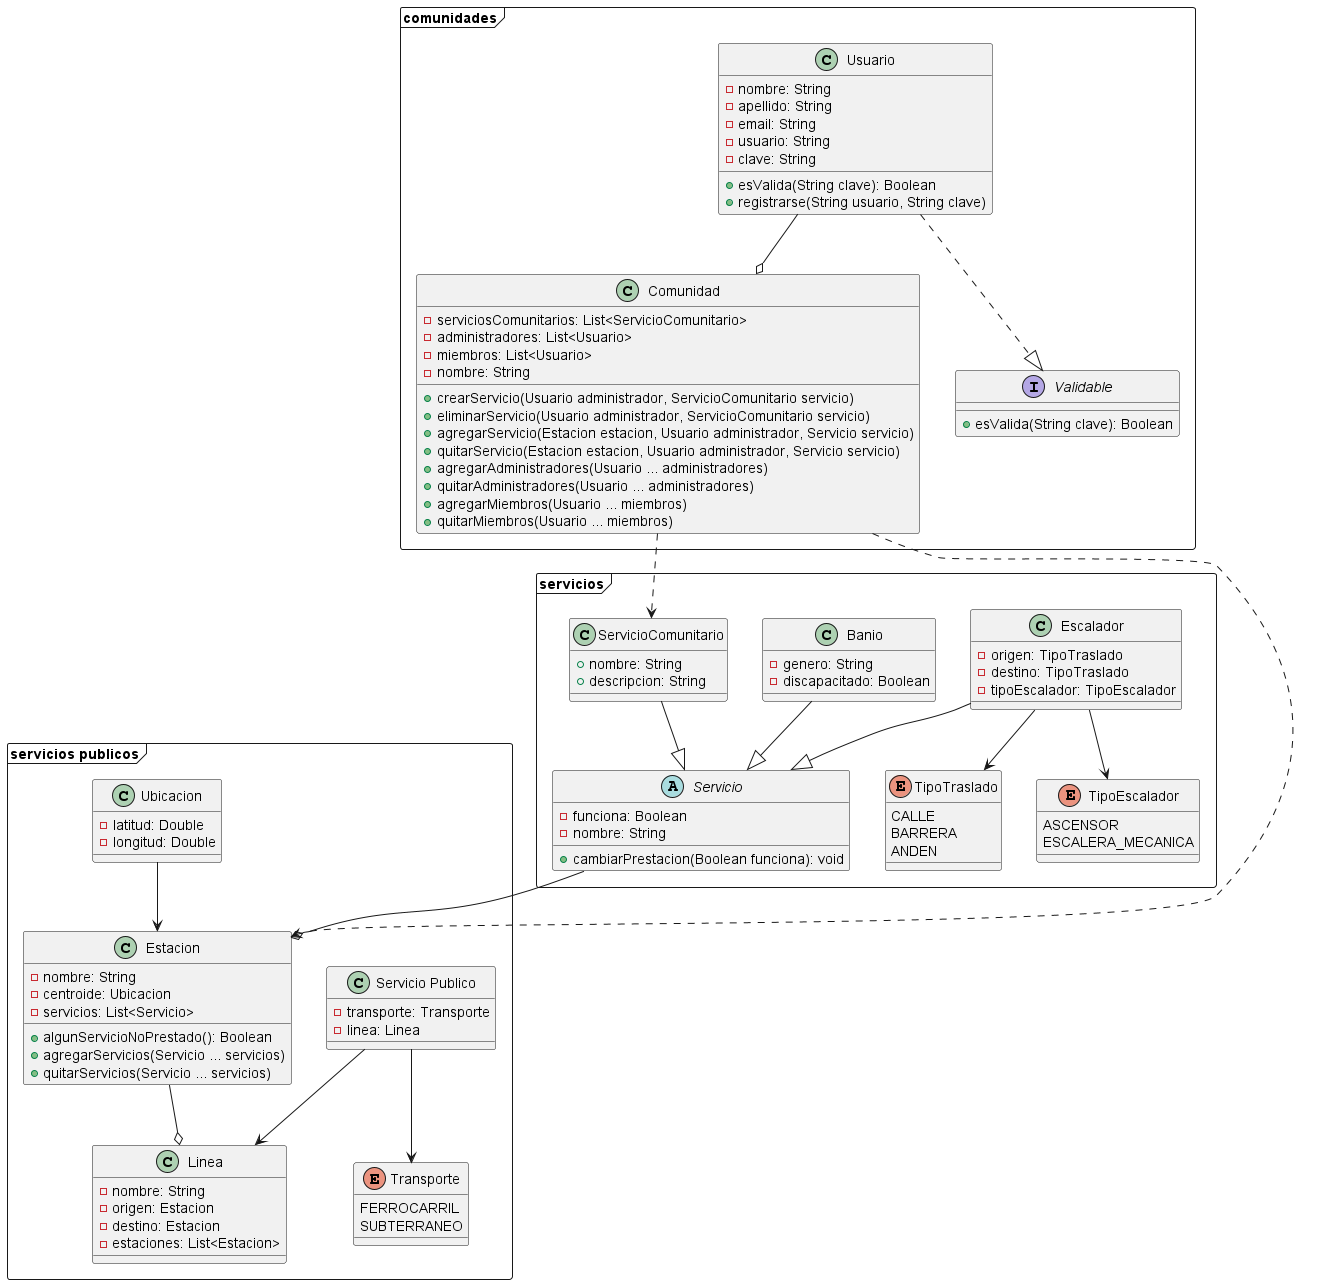

The diagram above was rendered by PlantUML. Its source (embedded in the PNG):
@startuml
package "servicios publicos" <<Frame>>  {
    class "Servicio Publico" {
        -transporte: Transporte
        -linea: Linea
    }
    "Servicio Publico" --> Transporte
    "Servicio Publico" --> Linea

    enum Transporte {
        FERROCARRIL
        SUBTERRANEO
    }

    class Linea {
        -nombre: String
        -origen: Estacion
        -destino: Estacion
        -estaciones: List<Estacion>
    }

    class Estacion {
        -nombre: String
        -centroide: Ubicacion
        -servicios: List<Servicio>
        +algunServicioNoPrestado(): Boolean
        +agregarServicios(Servicio ... servicios)
        +quitarServicios(Servicio ... servicios)
    }
    Estacion --o Linea

    class Ubicacion {
        -latitud: Double
        -longitud: Double
    }
    Ubicacion --> Estacion
}

package servicios <<Frame>> {
    abstract Servicio {
        -funciona: Boolean
        -nombre: String
        +cambiarPrestacion(Boolean funciona): void
    }
    Servicio --o Estacion

    class Escalador {
        -origen: TipoTraslado
        -destino: TipoTraslado
        -tipoEscalador: TipoEscalador
    }
    Escalador --|> Servicio
    Escalador --> TipoTraslado
    Escalador --> TipoEscalador

    enum TipoTraslado {
        CALLE
        BARRERA
        ANDEN
    }

    enum TipoEscalador {
        ASCENSOR
        ESCALERA_MECANICA
    }

    class Banio {
        -genero: String
        -discapacitado: Boolean
    }
    Banio --|> Servicio

    class ServicioComunitario {
        +nombre: String
        +descripcion: String
    }
    ServicioComunitario --|> Servicio
}

package comunidades <<Frame>> {
    class Comunidad {
        -serviciosComunitarios: List<ServicioComunitario>
        -administradores: List<Usuario>
        -miembros: List<Usuario>
        -nombre: String
        +crearServicio(Usuario administrador, ServicioComunitario servicio)
        +eliminarServicio(Usuario administrador, ServicioComunitario servicio)
        +agregarServicio(Estacion estacion, Usuario administrador, Servicio servicio)
        +quitarServicio(Estacion estacion, Usuario administrador, Servicio servicio)
        +agregarAdministradores(Usuario ... administradores)
        +quitarAdministradores(Usuario ... administradores)
        +agregarMiembros(Usuario ... miembros)
        +quitarMiembros(Usuario ... miembros)
    }
    Comunidad ..> Estacion
    Comunidad ..> ServicioComunitario

    class Usuario {
        -nombre: String
        -apellido: String
        -email: String
        -usuario: String
        -clave: String
        +esValida(String clave): Boolean
        +registrarse(String usuario, String clave)
    }
    Usuario --o Comunidad
    Usuario ..|> Validable

    interface Validable {
        +esValida(String clave): Boolean
    }
}
@enduml